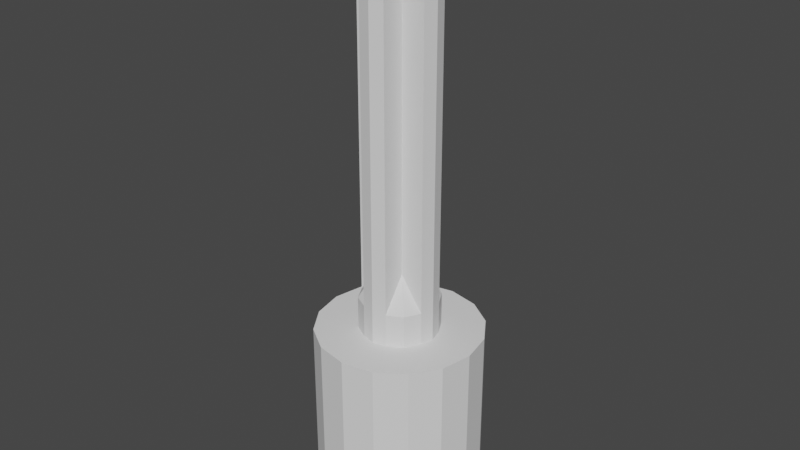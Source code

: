 # Source: LEGO_Axel_v4.blend  (saved by Blender 2.82.7; exported with 4.5.12 LTS)
import bpy
from mathutils import Matrix  # noqa: F401  (used for matrix-valued properties, if any)

bpy.ops.wm.read_factory_settings(use_empty=True)
scene = bpy.context.scene
scene.name = 'Scene'

# ---- collections
col_collection = bpy.data.collections.new('Collection'); scene.collection.children.link(col_collection)

# ---- world
world_world = bpy.data.worlds.new('World'); scene.world = world_world
world_world.use_nodes = True; world_world.node_tree.nodes.clear()
_N = world_world.node_tree.nodes; _L = world_world.node_tree.links
n0 = _N.new('ShaderNodeOutputWorld'); n0.name = 'World Output'; n0.location = (300, 300)
n1 = _N.new('ShaderNodeBackground'); n1.name = 'Background'; n1.location = (10, 300)
n1.inputs[0].default_value = (0.05088, 0.05088, 0.05088, 1.0)
_L.new(n1.outputs[0], n0.inputs[0])
n0.is_active_output = True
world_world.color = (0.05088, 0.05088, 0.05088)
world_world.use_sun_shadow = False
world_world.sun_shadow_jitter_overblur = 0.0

# ---- meshes
me_lego_axel_v4 = bpy.data.meshes.new('LEGO_Axel_v4')
me_lego_axel_v4.from_pydata([(-3.052, -2.408e-05, -11.22), (-3.052, -2.408e-05, -2.216), (-3.005, -0.571, -11.22), (-2.643, -1.642, -2.216), (-2.643, -1.642, -11.22), (-3.005, 0.571, -2.216), (-3.005, 0.571, -11.22), (-2.643, 1.642, -2.216), (-2.643, 1.642, -11.22), (-3.005, -0.571, -2.216), (-2.868, -1.123, -11.22), (-2.868, 1.123, -2.216), (-2.868, 1.123, -11.22), (-2.868, -1.123, -2.216), (-2.224, 2.251, -2.216), (0.0004897, -5.0, -11.22), (-1.914, -4.62, -11.22), (-2.224, -2.25, -11.22), (-3.536, -3.536, -11.22), (2.221, -2.25, -11.22), (3.536, -3.536, -11.22), (4.62, -1.914, -11.22), (1.914, -4.62, -11.22), (2.64, -1.642, -11.22), (3.002, -0.571, -11.22), (3.049, -2.408e-05, -11.22), (5.0, -2.408e-05, -11.22), (2.64, 1.642, -11.22), (4.62, 1.914, -11.22), (2.865, 1.123, -11.22), (3.002, 0.571, -11.22), (2.865, -1.123, -11.22), (-3.536, 3.536, -11.22), (-2.224, 2.251, -11.22), (-4.62, -1.914, -11.22), (-4.62, 1.914, -11.22), (-5.001, -2.408e-05, -11.22), (-1.914, 4.62, -11.22), (3.536, 3.536, -11.22), (2.221, 2.251, -11.22), (0.0004897, 5.001, -11.22), (1.914, 4.62, -11.22), (-2.224, -2.25, -2.216), (3.002, 0.571, -2.216), (2.221, 2.251, -2.216), (2.64, 1.642, -2.216), (2.865, 1.123, -2.216), (3.002, -0.571, -2.216), (2.865, -1.123, -2.216), (2.64, -1.642, -2.216), (3.049, -2.408e-05, -2.216), (2.221, -2.25, -2.216), (0.0004897, -2.401, 23.78), (-0.7995, -2.2, 23.78), (-2.2, -0.8, 23.78), (-2.401, -2.408e-05, 23.78), (0.0004897, 2.4, 23.78), (0.8005, 2.2, 23.78), (0.8005, -2.2, 23.78), (2.4, -2.408e-05, 23.78), (2.2, -0.8, 23.78), (-2.2, 0.8, 23.78), (-0.7995, 0.8, 23.78), (-0.7995, 2.2, 23.78), (0.8005, 0.8, 23.78), (2.2, 0.8, 23.78), (0.8005, -0.8, 23.78), (-0.7995, -0.8, 23.78), (3.536, -3.536, -0.2154), (0.8005, -2.2, -0.2154), (1.914, -4.62, -0.2154), (0.0004897, -2.401, -0.2154), (0.0004897, -5.0, -0.2154), (-1.914, -4.62, -0.2154), (-0.7995, -2.2, -0.2154), (-3.536, -3.536, -0.2154), (-4.62, -1.914, -0.2154), (-2.401, -2.408e-05, -0.2154), (-5.001, -2.408e-05, -0.2154), (-2.2, -0.8, -0.2154), (-4.62, 1.914, -0.2154), (-2.2, 0.8, -0.2154), (3.536, 3.536, -0.2154), (2.2, 0.8, -0.2154), (4.62, 1.914, -0.2154), (5.0, -2.408e-05, -0.2154), (2.4, -2.408e-05, -0.2154), (4.62, -1.914, -0.2154), (-3.536, 3.536, -0.2154), (-0.7995, 2.2, -0.2154), (0.0004897, 2.4, -0.2154), (-1.914, 4.62, -0.2154), (0.0004897, 5.001, -0.2154), (1.914, 4.62, -0.2154), (0.8005, 2.2, -0.2154), (2.2, -0.8, -0.2154), (0.8005, -2.2, 1.785), (0.0004897, -2.401, 1.785), (-0.7995, -2.2, 1.785), (-2.401, -2.408e-05, 1.785), (-2.2, -0.8, 1.785), (-2.2, 0.8, 1.785), (2.2, 0.8, 1.785), (2.4, -2.408e-05, 1.785), (-0.7995, 2.2, 1.785), (0.0004897, 2.4, 1.785), (0.8005, 2.2, 1.785), (-0.7995, 0.8, 3.785), (-0.7995, -0.8, 3.785), (0.8005, 0.8, 3.785), (0.8005, -0.8, 3.785), (2.2, -0.8, 1.785), (1.7, 1.7, -0.2154), (1.7, 1.7, 1.785), (1.7, -1.7, 1.785), (1.7, -1.7, -0.2154), (-1.7, -1.7, 1.785), (-1.7, -1.7, -0.2154), (-1.7, 1.7, -0.2154), (-1.7, 1.7, 1.785)], [], [(0, 6, 5, 1), (9, 13, 10, 2), (19, 17, 42, 51), (12, 11, 5, 6), (11, 12, 8, 7), (4, 10, 13, 3), (15, 16, 17), (18, 17, 16), (17, 19, 15), (28, 38, 82, 84), (22, 15, 19), (20, 22, 19), (24, 25, 26), (8, 33, 14, 7), (27, 28, 29), (29, 28, 30), (21, 20, 23), (25, 30, 26), (31, 21, 23), (24, 21, 31), (18, 4, 17), (34, 4, 18), (27, 45, 44, 39), (10, 4, 34), (35, 32, 8), (36, 35, 6), (12, 35, 8), (12, 6, 35), (6, 0, 36), (0, 2, 36), (34, 36, 2), (2, 10, 34), (39, 38, 27), (20, 19, 23), (37, 33, 32), (1, 50, 47, 9), (3, 13, 48, 49), (3, 42, 17, 4), (32, 33, 8), (39, 33, 40), (37, 40, 33), (41, 38, 39), (41, 39, 40), (26, 30, 28), (19, 51, 49, 23), (28, 27, 38), (21, 24, 26), (41, 93, 82, 38), (23, 49, 48, 31), (1, 9, 2, 0), (16, 15, 72, 73), (37, 32, 88, 91), (21, 26, 85, 87), (34, 18, 75, 76), (40, 37, 91, 92), (32, 35, 80, 88), (21, 87, 68, 20), (41, 40, 92, 93), (26, 28, 84, 85), (22, 20, 68, 70), (51, 42, 3, 49), (13, 9, 47, 48), (1, 5, 43, 50), (11, 7, 45, 46), (11, 46, 43, 5), (7, 14, 44, 45), (18, 16, 73, 75), (15, 22, 70, 72), (36, 34, 76, 78), (35, 36, 78, 80), (44, 14, 33, 39), (24, 47, 50, 25), (31, 48, 47, 24), (29, 46, 45, 27), (43, 46, 29, 30), (109, 64, 65, 102), (110, 66, 58, 96), (98, 97, 52, 53), (52, 97, 96, 58), (108, 67, 54, 100), (98, 53, 67, 108), (54, 55, 99, 100), (61, 101, 99, 55), (62, 63, 104, 107), (109, 106, 57, 64), (103, 102, 65, 59), (103, 59, 60, 111), (111, 60, 66, 110), (56, 105, 104, 63), (62, 61, 55), (62, 55, 67), (63, 62, 56), (58, 66, 52), (55, 54, 67), (52, 67, 53), (65, 64, 59), (57, 56, 64), (60, 59, 66), (62, 107, 101, 61), (57, 106, 105, 56), (90, 92, 91, 89), (90, 94, 93, 92), (94, 112, 82, 93), (82, 112, 83, 84), (85, 84, 83, 86), (87, 85, 86, 95), (95, 115, 68, 87), (116, 117, 74, 98), (68, 115, 69, 70), (71, 72, 70, 69), (100, 79, 117, 116), (73, 72, 71, 74), (75, 73, 74, 117), (76, 75, 117, 79), (118, 81, 101, 119), (76, 79, 77, 78), (80, 78, 77, 81), (88, 80, 81, 118), (91, 88, 118, 89), (111, 114, 115, 95), (90, 89, 104, 105), (114, 96, 69, 115), (94, 90, 105, 106), (86, 83, 102, 103), (77, 79, 100, 99), (71, 69, 96, 97), (102, 113, 109), (95, 86, 103, 111), (74, 71, 97, 98), (81, 77, 99, 101), (112, 94, 106, 113), (89, 118, 119, 104), (66, 67, 52), (66, 59, 64), (62, 64, 56), (67, 66, 64, 62), (83, 112, 113, 102), (109, 113, 106), (110, 96, 114), (114, 111, 110), (98, 108, 116), (108, 100, 116), (107, 119, 101), (104, 119, 107), (50, 43, 30, 25)])
me_lego_axel_v4.use_remesh_fix_poles = True
me_lego_axel_v4.use_remesh_preserve_attributes = False
me_lego_axel_v4.use_mirror_vertex_groups = False
me_lego_axel_v4.update()

# ---- objects
ob_lego_axel_v4 = bpy.data.objects.new('LEGO_Axel_v4', me_lego_axel_v4)

# ---- transforms, parenting, visibility, modifiers, constraints
ob_lego_axel_v4.location = (5.0, 5.0, 11.22)
ob_lego_axel_v4.lineart.crease_threshold = 0.0

# ---- collection membership
col_collection.objects.link(ob_lego_axel_v4)

# ---- scene / render settings (as saved in the file)
scene.frame_start = 1; scene.frame_end = 250; scene.frame_set(1)
scene.render.engine = 'BLENDER_EEVEE_NEXT'
scene.cycles.use_denoising = False
scene.cycles.samples = 128
scene.cycles.sampling_pattern = 'TABULATED_SOBOL'
scene.cycles.use_adaptive_sampling = False
scene.cycles.use_light_tree = False
scene.view_settings.view_transform = 'Filmic'
bpy.context.view_layer.update()

# ---- added for rendering (the .blend has no active camera and no usable light): camera, sun
cam_auto = bpy.data.cameras.new('AutoCamera')
cam_auto.lens = 50.0
cam_auto.sensor_width = 36.0
cam_auto.clip_end = 1000.0
ob_auto_camera = bpy.data.objects.new('AutoCamera', cam_auto)
scene.collection.objects.link(ob_auto_camera)
ob_auto_camera.location = (39.9278, -36.9129, 45.4427)
ob_auto_camera.rotation_euler = (1.09748, -7.21219e-08, 0.694738)
scene.camera = ob_auto_camera
light_auto_sun = bpy.data.lights.new('AutoSun', 'SUN')
light_auto_sun.energy = 3.0
light_auto_sun.angle = 0.0523599
ob_auto_sun = bpy.data.objects.new('AutoSun', light_auto_sun)
scene.collection.objects.link(ob_auto_sun)
ob_auto_sun.rotation_euler = (0.872665, 0.174533, 0.523599)
bpy.context.view_layer.update()

